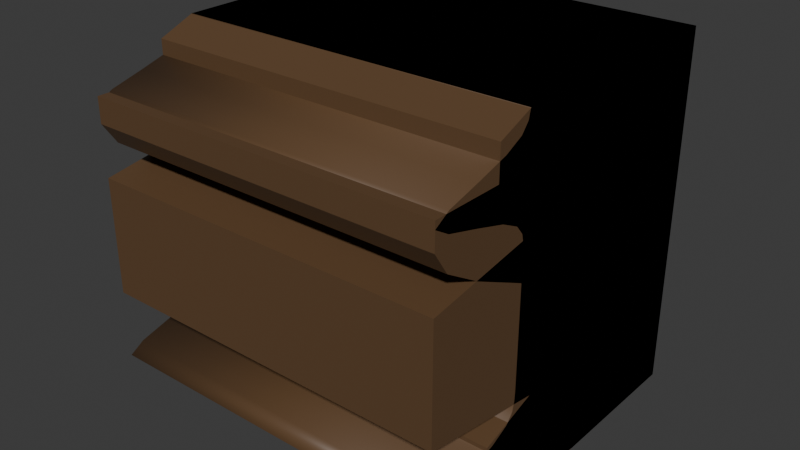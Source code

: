 # Source: millwork_profile.blend  (saved by Blender 5.2.44; exported with 4.5.12 LTS)
import bpy
from mathutils import Matrix  # noqa: F401  (used for matrix-valued properties, if any)

bpy.ops.wm.read_factory_settings(use_empty=True)
scene = bpy.context.scene
scene.name = 'Scene'

# ---- collections
col_collection = bpy.data.collections.new('Collection'); scene.collection.children.link(col_collection)

# ---- materials (node trees are filled in below, after node groups)
mat_wood_dark = bpy.data.materials.new('wood_dark')

# ---- material node trees
mat_wood_dark.use_nodes = True; mat_wood_dark.node_tree.nodes.clear()
_N = mat_wood_dark.node_tree.nodes; _L = mat_wood_dark.node_tree.links
n0 = _N.new('ShaderNodeBsdfPrincipled'); n0.name = 'Principled BSDF'; n0.location = (-200, 100)
n0.inputs[0].default_value = (0.12, 0.065, 0.03, 1.0)
n0.inputs[10].default_value = 0.005
n1 = _N.new('ShaderNodeOutputMaterial'); n1.name = 'Material Output'; n1.location = (200, 100)
_L.new(n0.outputs[0], n1.inputs[0])
n1.is_active_output = True

# ---- world
world_world = bpy.data.worlds.new('World'); scene.world = world_world
world_world.use_nodes = True; world_world.node_tree.nodes.clear()
_N = world_world.node_tree.nodes; _L = world_world.node_tree.links
n0 = _N.new('ShaderNodeOutputWorld'); n0.name = 'World Output'; n0.location = (200, 100)
n1 = _N.new('ShaderNodeBackground'); n1.name = 'Background'; n1.location = (-200, 100)
n1.inputs[0].default_value = (0.05088, 0.05088, 0.05088, 1.0)
_L.new(n1.outputs[0], n0.inputs[0])
n0.is_active_output = True
world_world.color = (0.05088, 0.05088, 0.05088)
world_world.sun_shadow_jitter_overblur = 0.0

# ---- meshes
me_beadedtrim = bpy.data.meshes.new('BeadedTrim')
me_beadedtrim.from_pydata([(-0.5, 0.5, -0.5), (-0.5, -0.2015, -0.5), (-0.5, -0.2074, -0.475), (-0.5, -0.2281, -0.45), (-0.5, -0.2792, -0.425), (-0.5, -0.366, -0.4), (-0.5, -0.4587, -0.375), (-0.5, -0.5, -0.35), (-0.5, -0.4587, -0.325), (-0.5, -0.366, -0.3), (-0.5, -0.2792, -0.275), (-0.5, -0.2281, -0.25), (-0.5, -0.2074, -0.225), (-0.5, -0.2015, -0.2), (-0.5, -0.2002, -0.175), (-0.5, -0.2, -0.15), (-0.5, -0.2, -0.125), (-0.5, -0.2, -0.1), (-0.5, -0.2, -0.075), (-0.5, -0.2, -0.05), (-0.5, -0.2, -0.025), (-0.5, -0.2, 0.0), (-0.5, -0.2, 0.025), (-0.5, -0.2, 0.05), (-0.5, -0.2, 0.075), (-0.5, -0.2, 0.1), (-0.5, -0.2, 0.125), (-0.5, -0.2, 0.15), (-0.5, -0.2002, 0.175), (-0.5, -0.2015, 0.2), (-0.5, -0.2074, 0.225), (-0.5, -0.2281, 0.25), (-0.5, -0.2792, 0.275), (-0.5, -0.366, 0.3), (-0.5, -0.4587, 0.325), (-0.5, -0.5, 0.35), (-0.5, -0.4587, 0.375), (-0.5, -0.366, 0.4), (-0.5, -0.2792, 0.425), (-0.5, -0.2281, 0.45), (-0.5, -0.2074, 0.475), (-0.5, -0.2015, 0.5), (-0.5, 0.5, 0.5), (0.5, 0.5, -0.5), (0.5, -0.2015, -0.5), (0.5, -0.2074, -0.475), (0.5, -0.2281, -0.45), (0.5, -0.2792, -0.425), (0.5, -0.366, -0.4), (0.5, -0.4587, -0.375), (0.5, -0.5, -0.35), (0.5, -0.4587, -0.325), (0.5, -0.366, -0.3), (0.5, -0.2792, -0.275), (0.5, -0.2281, -0.25), (0.5, -0.2074, -0.225), (0.5, -0.2015, -0.2), (0.5, -0.2002, -0.175), (0.5, -0.2, -0.15), (0.5, -0.2, -0.125), (0.5, -0.2, -0.1), (0.5, -0.2, -0.075), (0.5, -0.2, -0.05), (0.5, -0.2, -0.025), (0.5, -0.2, 0.0), (0.5, -0.2, 0.025), (0.5, -0.2, 0.05), (0.5, -0.2, 0.075), (0.5, -0.2, 0.1), (0.5, -0.2, 0.125), (0.5, -0.2, 0.15), (0.5, -0.2002, 0.175), (0.5, -0.2015, 0.2), (0.5, -0.2074, 0.225), (0.5, -0.2281, 0.25), (0.5, -0.2792, 0.275), (0.5, -0.366, 0.3), (0.5, -0.4587, 0.325), (0.5, -0.5, 0.35), (0.5, -0.4587, 0.375), (0.5, -0.366, 0.4), (0.5, -0.2792, 0.425), (0.5, -0.2281, 0.45), (0.5, -0.2074, 0.475), (0.5, -0.2015, 0.5), (0.5, 0.5, 0.5)], [], [(42, 0, 1, 2, 3, 4, 5, 6, 7, 8, 9, 10, 11, 12, 13, 14, 15, 16, 17, 18, 19, 20, 21, 22, 23, 24, 25, 26, 27, 28, 29, 30, 31, 32, 33, 34, 35, 36, 37, 38, 39, 40, 41), (43, 85, 84, 83, 82, 81, 80, 79, 78, 77, 76, 75, 74, 73, 72, 71, 70, 69, 68, 67, 66, 65, 64, 63, 62, 61, 60, 59, 58, 57, 56, 55, 54, 53, 52, 51, 50, 49, 48, 47, 46, 45, 44), (0, 43, 44, 1), (1, 44, 45, 2), (2, 45, 46, 3), (3, 46, 47, 4), (4, 47, 48, 5), (5, 48, 49, 6), (6, 49, 50, 7), (7, 50, 51, 8), (8, 51, 52, 9), (9, 52, 53, 10), (10, 53, 54, 11), (11, 54, 55, 12), (12, 55, 56, 13), (13, 56, 57, 14), (14, 57, 58, 15), (15, 58, 59, 16), (16, 59, 60, 17), (17, 60, 61, 18), (18, 61, 62, 19), (19, 62, 63, 20), (20, 63, 64, 21), (21, 64, 65, 22), (22, 65, 66, 23), (23, 66, 67, 24), (24, 67, 68, 25), (25, 68, 69, 26), (26, 69, 70, 27), (27, 70, 71, 28), (28, 71, 72, 29), (29, 72, 73, 30), (30, 73, 74, 31), (31, 74, 75, 32), (32, 75, 76, 33), (33, 76, 77, 34), (34, 77, 78, 35), (35, 78, 79, 36), (36, 79, 80, 37), (37, 80, 81, 38), (38, 81, 82, 39), (39, 82, 83, 40), (40, 83, 84, 41), (41, 84, 85, 42), (42, 85, 43, 0)])
me_beadedtrim.polygons.foreach_set('use_smooth', [0, 0, 0, 1, 1, 1, 1, 1, 1, 1, 1, 1, 1, 1, 1, 1, 1, 1, 1, 1, 1, 1, 1, 1, 1, 1, 1, 1, 1, 1, 1, 1, 1, 1, 1, 1, 1, 1, 1, 1, 1, 1, 1, 0, 0])
_uv = me_beadedtrim.uv_layers.new(name='UVMap')
_uv.uv.foreach_set('vector', [0.002582, 0.3359, 0.3308, 0.3359, 0.3308, 0.5661, 0.3225, 0.5681, 0.3143, 0.5749, 0.3061, 0.5916, 0.2979, 0.6201, 0.2897, 0.6505, 0.2815, 0.6641, 0.2733, 0.6505, 0.2651, 0.6201, 0.2569, 0.5916, 0.2487, 0.5749, 0.2405, 0.5681, 0.2323, 0.5661, 0.2241, 0.5657, 0.2159, 0.5656, 0.2077, 0.5656, 0.1995, 0.5656, 0.1913, 0.5656, 0.1831, 0.5656, 0.1749, 0.5656, 0.1667, 0.5656, 0.1585, 0.5656, 0.1503, 0.5656, 0.1421, 0.5656, 0.1338, 0.5656, 0.1256, 0.5656, 0.1174, 0.5656, 0.1092, 0.5657, 0.101, 0.5661, 0.09283, 0.5681, 0.08462, 0.5749, 0.07642, 0.5916, 0.06822, 0.6201, 0.06001, 0.6505, 0.05181, 0.6641, 0.0436, 0.6505, 0.0354, 0.6201, 0.02719, 0.5916, 0.01899, 0.5749, 0.01079, 0.5681, 0.002582, 0.5661, 0.6641, 0.3308, 0.3359, 0.3308, 0.3359, 0.1006, 0.3441, 0.09859, 0.3523, 0.0918, 0.3605, 0.07503, 0.3687, 0.04655, 0.3769, 0.01612, 0.3851, 0.002582, 0.3933, 0.01612, 0.4015, 0.04655, 0.4098, 0.07503, 0.418, 0.0918, 0.4262, 0.09859, 0.4344, 0.1006, 0.4426, 0.101, 0.4508, 0.101, 0.459, 0.101, 0.4672, 0.101, 0.4754, 0.101, 0.4836, 0.101, 0.4918, 0.101, 0.5, 0.101, 0.5082, 0.101, 0.5164, 0.101, 0.5246, 0.101, 0.5328, 0.101, 0.541, 0.101, 0.5492, 0.101, 0.5574, 0.101, 0.5656, 0.1006, 0.5738, 0.09859, 0.582, 0.0918, 0.5902, 0.07503, 0.5985, 0.04655, 0.6067, 0.01612, 0.6149, 0.002582, 0.6231, 0.01612, 0.6313, 0.04655, 0.6395, 0.07503, 0.6477, 0.0918, 0.6559, 0.09859, 0.6641, 0.1006, 0.5527, 0.3359, 0.5527, 0.6641, 0.3359, 0.6641, 0.3359, 0.3359, 0.6775, 0.6692, 0.6775, 0.9974, 0.6692, 0.9974, 0.6692, 0.6692, 0.4816, 0.6692, 0.4816, 0.9974, 0.4724, 0.9974, 0.4724, 0.6692, 0.4724, 0.6692, 0.4724, 0.9974, 0.4538, 0.9974, 0.4538, 0.6692, 0.4538, 0.6692, 0.4538, 0.9974, 0.4243, 0.9974, 0.4243, 0.6692, 0.4243, 0.6692, 0.4243, 0.9974, 0.3928, 0.9974, 0.3928, 0.6692, 0.3928, 0.6692, 0.3928, 0.9974, 0.3773, 0.9974, 0.3773, 0.6692, 0.5909, 0.6692, 0.5909, 0.9974, 0.5754, 0.9974, 0.5754, 0.6692, 0.5754, 0.6692, 0.5754, 0.9974, 0.544, 0.9974, 0.544, 0.6692, 0.544, 0.6692, 0.544, 0.9974, 0.5144, 0.9974, 0.5144, 0.6692, 0.5144, 0.6692, 0.5144, 0.9974, 0.4959, 0.9974, 0.4959, 0.6692, 0.4959, 0.6692, 0.4959, 0.9974, 0.4867, 0.9974, 0.4867, 0.6692, 0.3722, 0.6692, 0.3722, 0.9974, 0.364, 0.9974, 0.364, 0.6692, 0.364, 0.6692, 0.364, 0.9974, 0.3558, 0.9974, 0.3558, 0.6692, 0.3558, 0.6692, 0.3558, 0.9974, 0.3476, 0.9974, 0.3476, 0.6692, 0.3476, 0.6692, 0.3476, 0.9974, 0.3394, 0.9974, 0.3394, 0.6692, 0.3394, 0.6692, 0.3394, 0.9974, 0.3312, 0.9974, 0.3312, 0.6692, 0.3312, 0.6692, 0.3312, 0.9974, 0.3229, 0.9974, 0.323, 0.6692, 0.323, 0.6692, 0.3229, 0.9974, 0.3147, 0.9974, 0.3147, 0.6692, 0.3147, 0.6692, 0.3147, 0.9974, 0.3065, 0.9974, 0.3065, 0.6692, 0.3065, 0.6692, 0.3065, 0.9974, 0.2983, 0.9974, 0.2983, 0.6692, 0.2983, 0.6692, 0.2983, 0.9974, 0.2901, 0.9974, 0.2901, 0.6692, 0.2901, 0.6692, 0.2901, 0.9974, 0.2819, 0.9974, 0.2819, 0.6692, 0.2819, 0.6692, 0.2819, 0.9974, 0.2737, 0.9974, 0.2737, 0.6692, 0.2737, 0.6692, 0.2737, 0.9974, 0.2655, 0.9974, 0.2655, 0.6692, 0.2655, 0.6692, 0.2655, 0.9974, 0.2573, 0.9974, 0.2573, 0.6692, 0.2573, 0.6692, 0.2573, 0.9974, 0.2491, 0.9974, 0.2491, 0.6692, 0.2491, 0.6692, 0.2491, 0.9974, 0.2409, 0.9974, 0.2409, 0.6692, 0.2409, 0.6692, 0.2409, 0.9974, 0.2327, 0.9974, 0.2327, 0.6692, 0.2327, 0.6692, 0.2327, 0.9974, 0.2245, 0.9974, 0.2245, 0.6692, 0.7735, 0.002582, 0.7735, 0.3308, 0.7643, 0.3308, 0.7643, 0.002582, 0.7643, 0.002582, 0.7643, 0.3308, 0.7458, 0.3308, 0.7458, 0.002582, 0.7458, 0.002582, 0.7458, 0.3308, 0.7162, 0.3308, 0.7162, 0.002582, 0.7162, 0.002582, 0.7162, 0.3308, 0.6848, 0.3308, 0.6848, 0.002582, 0.6848, 0.002582, 0.6848, 0.3308, 0.6692, 0.3308, 0.6692, 0.002582, 0.7735, 0.3359, 0.7735, 0.6641, 0.758, 0.6641, 0.758, 0.3359, 0.758, 0.3359, 0.758, 0.6641, 0.7265, 0.6641, 0.7265, 0.3359, 0.7265, 0.3359, 0.7265, 0.6641, 0.697, 0.6641, 0.697, 0.3359, 0.697, 0.3359, 0.697, 0.6641, 0.6784, 0.6641, 0.6784, 0.3359, 0.6784, 0.3359, 0.6784, 0.6641, 0.6692, 0.6641, 0.6692, 0.3359, 0.7868, 0.002582, 0.7868, 0.3308, 0.7786, 0.3308, 0.7786, 0.002582, 0.2193, 0.6692, 0.2193, 0.9974, 0.002582, 0.9974, 0.002582, 0.6692, 0.002582, 0.3308, 0.002582, 0.002582, 0.3308, 0.002582, 0.3308, 0.3308])
me_beadedtrim.materials.append(mat_wood_dark)
me_beadedtrim.update()
me_wainscotframe = bpy.data.meshes.new('WainscotFrame')
me_wainscotframe.from_pydata([(-0.5, 0.5, -0.5), (-0.5, 0.08, -0.5), (-0.5, -0.08, -0.48), (-0.5, -0.2, -0.44), (-0.5, -0.27, -0.38), (-0.5, -0.27, -0.3), (-0.5, -0.12, -0.27), (-0.5, -0.12, -0.22), (-0.5, -0.5, -0.16), (-0.5, -0.5, 0.16), (-0.5, -0.12, 0.22), (-0.5, -0.12, 0.27), (-0.5, -0.27, 0.3), (-0.5, -0.27, 0.38), (-0.5, -0.2, 0.44), (-0.5, -0.08, 0.48), (-0.5, 0.08, 0.5), (-0.5, 0.5, 0.5), (0.5, 0.5, -0.5), (0.5, 0.08, -0.5), (0.5, -0.08, -0.48), (0.5, -0.2, -0.44), (0.5, -0.27, -0.38), (0.5, -0.27, -0.3), (0.5, -0.12, -0.27), (0.5, -0.12, -0.22), (0.5, -0.5, -0.16), (0.5, -0.5, 0.16), (0.5, -0.12, 0.22), (0.5, -0.12, 0.27), (0.5, -0.27, 0.3), (0.5, -0.27, 0.38), (0.5, -0.2, 0.44), (0.5, -0.08, 0.48), (0.5, 0.08, 0.5), (0.5, 0.5, 0.5)], [], [(17, 0, 1, 2, 3, 4, 5, 6, 7, 8, 9, 10, 11, 12, 13, 14, 15, 16), (18, 35, 34, 33, 32, 31, 30, 29, 28, 27, 26, 25, 24, 23, 22, 21, 20, 19), (0, 18, 19, 1), (1, 19, 20, 2), (2, 20, 21, 3), (3, 21, 22, 4), (4, 22, 23, 5), (5, 23, 24, 6), (6, 24, 25, 7), (7, 25, 26, 8), (8, 26, 27, 9), (9, 27, 28, 10), (10, 28, 29, 11), (11, 29, 30, 12), (12, 30, 31, 13), (13, 31, 32, 14), (14, 32, 33, 15), (15, 33, 34, 16), (16, 34, 35, 17), (17, 35, 18, 0)])
_uv = me_wainscotframe.uv_layers.new(name='UVMap')
_uv.uv.foreach_set('vector', [0.002743, 0.3361, 0.3306, 0.3361, 0.3306, 0.4738, 0.324, 0.5262, 0.3109, 0.5656, 0.2912, 0.5885, 0.265, 0.5885, 0.2552, 0.5393, 0.2388, 0.5393, 0.2191, 0.6639, 0.1142, 0.6639, 0.09454, 0.5393, 0.07815, 0.5393, 0.06831, 0.5885, 0.04208, 0.5885, 0.02241, 0.5656, 0.0093, 0.5262, 0.002743, 0.4738, 0.6639, 0.3306, 0.3361, 0.3306, 0.3361, 0.1929, 0.3426, 0.1404, 0.3557, 0.1011, 0.3754, 0.07815, 0.4016, 0.07815, 0.4115, 0.1273, 0.4279, 0.1273, 0.4475, 0.002743, 0.5525, 0.002743, 0.5721, 0.1273, 0.5885, 0.1273, 0.5984, 0.07815, 0.6246, 0.07815, 0.6443, 0.1011, 0.6574, 0.1404, 0.6639, 0.1929, 0.5916, 0.3361, 0.5916, 0.6639, 0.4556, 0.6639, 0.4556, 0.3361, 0.4556, 0.3361, 0.4556, 0.6639, 0.4028, 0.6639, 0.4028, 0.3361, 0.4028, 0.3361, 0.4028, 0.6639, 0.3619, 0.6639, 0.3619, 0.3361, 0.3619, 0.3361, 0.3619, 0.6639, 0.3361, 0.6639, 0.3361, 0.3361, 0.6956, 0.6694, 0.6956, 0.9973, 0.6694, 0.9973, 0.6694, 0.6694, 0.7195, 0.002743, 0.7195, 0.3306, 0.6694, 0.3306, 0.6694, 0.002743, 0.7414, 0.3361, 0.7414, 0.6639, 0.725, 0.6639, 0.725, 0.3361, 0.3898, 0.6694, 0.3898, 0.9973, 0.2637, 0.9973, 0.2637, 0.6694, 0.6318, 0.6694, 0.6318, 0.9973, 0.5269, 0.9973, 0.5269, 0.6694, 0.5215, 0.6694, 0.5215, 0.9973, 0.3953, 0.9973, 0.3953, 0.6694, 0.7414, 0.6694, 0.7414, 0.9973, 0.725, 0.9973, 0.725, 0.6694, 0.7195, 0.3361, 0.7195, 0.6639, 0.6694, 0.6639, 0.6694, 0.3361, 0.7512, 0.002743, 0.7512, 0.3306, 0.725, 0.3306, 0.725, 0.002743, 0.2582, 0.6694, 0.2582, 0.9973, 0.2324, 0.9973, 0.2324, 0.6694, 0.2324, 0.6694, 0.2324, 0.9973, 0.1915, 0.9973, 0.1915, 0.6694, 0.1915, 0.6694, 0.1915, 0.9973, 0.1387, 0.9973, 0.1387, 0.6694, 0.1387, 0.6694, 0.1387, 0.9973, 0.002743, 0.9973, 0.002743, 0.6694, 0.002743, 0.3306, 0.002743, 0.002743, 0.3306, 0.002743, 0.3306, 0.3306])
me_wainscotframe.materials.append(mat_wood_dark)
me_wainscotframe.update()
me_doorcasing = bpy.data.meshes.new('DoorCasing')
me_doorcasing.from_pydata([(-0.5, 0.5, -0.5), (-0.5, 0.1, -0.5), (-0.5, -0.08, -0.46), (-0.5, -0.14, -0.4), (-0.5, -0.14, -0.34), (-0.5, -0.3, -0.34), (-0.5, -0.3, -0.27), (-0.5, -0.18, -0.23), (-0.5, -0.02, -0.18), (-0.5, 0.04, -0.1), (-0.5, -0.02, 0.0), (-0.5, -0.19, 0.1), (-0.5, -0.36, 0.18), (-0.5, -0.46, 0.24), (-0.5, -0.5, 0.3), (-0.5, -0.5, 0.37), (-0.5, -0.3, 0.37), (-0.5, -0.3, 0.46), (-0.5, -0.2, 0.5), (-0.5, 0.5, 0.5), (0.5, 0.5, -0.5), (0.5, 0.1, -0.5), (0.5, -0.08, -0.46), (0.5, -0.14, -0.4), (0.5, -0.14, -0.34), (0.5, -0.3, -0.34), (0.5, -0.3, -0.27), (0.5, -0.18, -0.23), (0.5, -0.02, -0.18), (0.5, 0.04, -0.1), (0.5, -0.02, 0.0), (0.5, -0.19, 0.1), (0.5, -0.36, 0.18), (0.5, -0.46, 0.24), (0.5, -0.5, 0.3), (0.5, -0.5, 0.37), (0.5, -0.3, 0.37), (0.5, -0.3, 0.46), (0.5, -0.2, 0.5), (0.5, 0.5, 0.5)], [], [(19, 0, 1, 2, 3, 4, 5, 6, 7, 8, 9, 10, 11, 12, 13, 14, 15, 16, 17, 18), (20, 39, 38, 37, 36, 35, 34, 33, 32, 31, 30, 29, 28, 27, 26, 25, 24, 23, 22, 21), (0, 20, 21, 1), (1, 21, 22, 2), (2, 22, 23, 3), (3, 23, 24, 4), (4, 24, 25, 5), (5, 25, 26, 6), (6, 26, 27, 7), (7, 27, 28, 8), (8, 28, 29, 9), (9, 29, 30, 10), (10, 30, 31, 11), (11, 31, 32, 12), (12, 32, 33, 13), (13, 33, 34, 14), (14, 34, 35, 15), (15, 35, 36, 16), (16, 36, 37, 17), (17, 37, 38, 18), (18, 38, 39, 19), (19, 39, 20, 0)])
_uv = me_doorcasing.uv_layers.new(name='UVMap')
_uv.uv.foreach_set('vector', [0.002731, 0.3361, 0.3306, 0.3361, 0.3306, 0.4672, 0.3175, 0.5262, 0.2978, 0.5459, 0.2781, 0.5459, 0.2781, 0.5984, 0.2552, 0.5984, 0.2421, 0.559, 0.2257, 0.5066, 0.1995, 0.4869, 0.1667, 0.5066, 0.1339, 0.5623, 0.1076, 0.618, 0.08798, 0.6508, 0.06831, 0.6639, 0.04535, 0.6639, 0.04535, 0.5984, 0.01585, 0.5984, 0.002731, 0.5656, 0.6639, 0.3306, 0.3361, 0.3306, 0.3361, 0.1011, 0.3492, 0.06831, 0.3787, 0.06831, 0.3787, 0.002731, 0.4016, 0.002731, 0.4213, 0.01585, 0.441, 0.04863, 0.4672, 0.1044, 0.5, 0.1601, 0.5328, 0.1798, 0.559, 0.1601, 0.5754, 0.1076, 0.5885, 0.06831, 0.6115, 0.06831, 0.6115, 0.1208, 0.6311, 0.1208, 0.6508, 0.1404, 0.6639, 0.1995, 0.2132, 0.6694, 0.2132, 0.9973, 0.0875, 0.9973, 0.0875, 0.6694, 0.0875, 0.6694, 0.0875, 0.9973, 0.02719, 0.9973, 0.02719, 0.6694, 0.02719, 0.6694, 0.02719, 0.9973, 0.002731, 0.9973, 0.002731, 0.6694, 0.7382, 0.3361, 0.7382, 0.6639, 0.7186, 0.6639, 0.7186, 0.3361, 0.6307, 0.6694, 0.6307, 0.9973, 0.5804, 0.9973, 0.5804, 0.6694, 0.7415, 0.002731, 0.7415, 0.3306, 0.7186, 0.3306, 0.7186, 0.002731, 0.5052, 0.6694, 0.5052, 0.9973, 0.464, 0.9973, 0.464, 0.6694, 0.464, 0.6694, 0.464, 0.9973, 0.4094, 0.9973, 0.4094, 0.6694, 0.4094, 0.6694, 0.4094, 0.9973, 0.3848, 0.9973, 0.3848, 0.6694, 0.7041, 0.3361, 0.7041, 0.6639, 0.6694, 0.6639, 0.6694, 0.3361, 0.3794, 0.6694, 0.3794, 0.9973, 0.3166, 0.9973, 0.3166, 0.6694, 0.3166, 0.6694, 0.3166, 0.9973, 0.2557, 0.9973, 0.2557, 0.6694, 0.2557, 0.6694, 0.2557, 0.9973, 0.2187, 0.9973, 0.2187, 0.6694, 0.7132, 0.002731, 0.7132, 0.3306, 0.6922, 0.3306, 0.6922, 0.002731, 0.6922, 0.002731, 0.6922, 0.3306, 0.6694, 0.3306, 0.6694, 0.002731, 0.5749, 0.6694, 0.5749, 0.9973, 0.5107, 0.9973, 0.5107, 0.6694, 0.6987, 0.6694, 0.6987, 0.9973, 0.6694, 0.9973, 0.6694, 0.6694, 0.5957, 0.3361, 0.5957, 0.6639, 0.5609, 0.6639, 0.5609, 0.3361, 0.5609, 0.3361, 0.5609, 0.6639, 0.3361, 0.6639, 0.3361, 0.3361, 0.002731, 0.3306, 0.002731, 0.002731, 0.3306, 0.002731, 0.3306, 0.3306])
me_doorcasing.materials.append(mat_wood_dark)
me_doorcasing.update()

# ---- objects
ob_beadedtrim = bpy.data.objects.new('BeadedTrim', me_beadedtrim)
ob_wainscotframe = bpy.data.objects.new('WainscotFrame', me_wainscotframe)
ob_doorcasing = bpy.data.objects.new('DoorCasing', me_doorcasing)

# ---- transforms, parenting, visibility, modifiers, constraints
ob_beadedtrim.location = (0.0, 0.0, 0.0)
ob_wainscotframe.location = (0.0, 0.0, 0.0)
ob_doorcasing.location = (0.0, 0.0, 0.0)

# ---- collection membership
col_collection.objects.link(ob_beadedtrim)
col_collection.objects.link(ob_wainscotframe)
col_collection.objects.link(ob_doorcasing)

# ---- scene / render settings (as saved in the file)
scene.frame_start = 1; scene.frame_end = 250; scene.frame_set(1)
scene.render.engine = 'BLENDER_EEVEE_NEXT'
scene.render.bake_bias = 0.0
scene.render.bake_samples = 0
scene.render.compositor_device = 'GPU'
scene.eevee.use_volume_custom_range = False
scene.eevee.fast_gi_thickness_near = 0.1
scene.eevee.fast_gi_thickness_far = 0.0
scene.eevee.ray_tracing_options.screen_trace_thickness = 0.1
bpy.context.view_layer.update()

# ---- added for rendering (the .blend has no active camera and no usable light): camera, sun
cam_auto = bpy.data.cameras.new('AutoCamera')
cam_auto.lens = 50.0
cam_auto.sensor_width = 36.0
cam_auto.clip_end = 1000.0
ob_auto_camera = bpy.data.objects.new('AutoCamera', cam_auto)
scene.collection.objects.link(ob_auto_camera)
ob_auto_camera.location = (1.60254, -1.92304, 1.28203)
ob_auto_camera.rotation_euler = (1.09748, -7.21219e-08, 0.694738)
scene.camera = ob_auto_camera
light_auto_sun = bpy.data.lights.new('AutoSun', 'SUN')
light_auto_sun.energy = 3.0
light_auto_sun.angle = 0.0523599
ob_auto_sun = bpy.data.objects.new('AutoSun', light_auto_sun)
scene.collection.objects.link(ob_auto_sun)
ob_auto_sun.rotation_euler = (0.872665, 0.174533, 0.523599)
bpy.context.view_layer.update()
